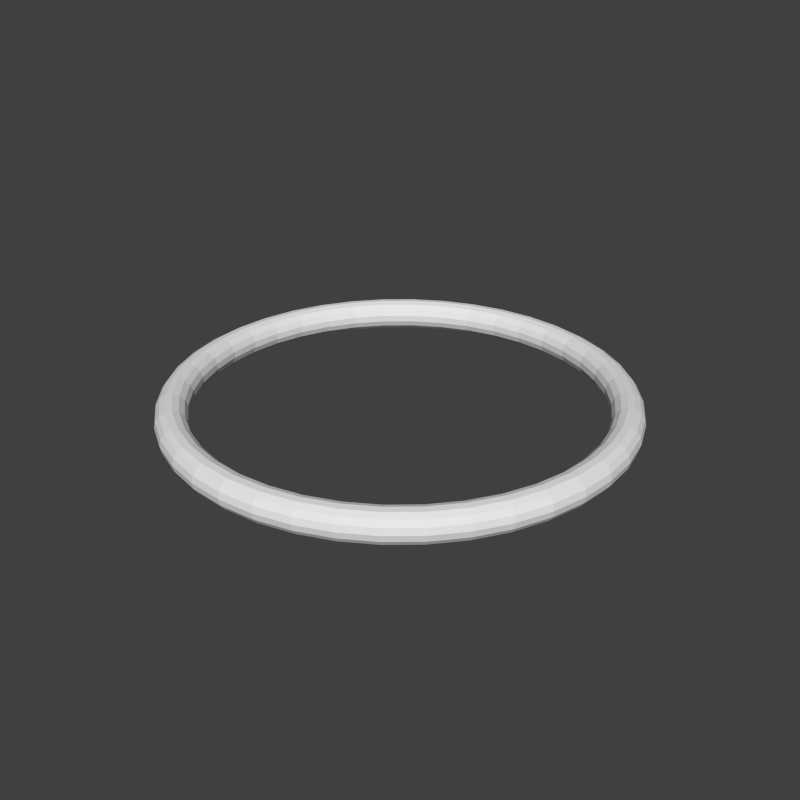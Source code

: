 # Source: torus.blend  (saved by Blender 2.72.0; exported with 4.5.12 LTS)
import bpy
from mathutils import Matrix  # noqa: F401  (used for matrix-valued properties, if any)

bpy.ops.wm.read_factory_settings(use_empty=True)
scene = bpy.context.scene
scene.name = 'Scene'

# ---- collections
col_collection_1 = bpy.data.collections.new('Collection 1'); scene.collection.children.link(col_collection_1)

# ---- world
world_world = bpy.data.worlds.new('World'); scene.world = world_world
world_world.color = (0.05088, 0.05088, 0.05088)
world_world.use_sun_shadow = False
world_world.sun_shadow_jitter_overblur = 0.0
world_world.cycles.sampling_method = 'MANUAL'
world_world.cycles.sample_map_resolution = 256

# ---- meshes
me_torus = bpy.data.meshes.new('Torus')
me_torus.from_pydata([(2.78, 0.0, 0.0), (2.764, 0.0, 0.07728), (2.717, 0.0, 0.1412), (2.649, 0.0, 0.1807), (2.57, 0.0, 0.189), (2.495, 0.0, 0.1645), (2.436, 0.0, 0.1117), (2.404, 0.0, 0.0395), (2.404, 0.0, -0.0395), (2.436, 0.0, -0.1117), (2.495, 0.0, -0.1645), (2.57, 0.0, -0.189), (2.649, 0.0, -0.1807), (2.717, 0.0, -0.1412), (2.764, 0.0, -0.07728), (2.746, 0.4349, 0.0), (2.73, 0.4323, 0.07728), (2.684, 0.4251, 0.1412), (2.616, 0.4144, 0.1807), (2.538, 0.4021, 0.189), (2.464, 0.3903, 0.1645), (2.406, 0.3811, 0.1117), (2.375, 0.3761, 0.0395), (2.375, 0.3761, -0.0395), (2.406, 0.3811, -0.1117), (2.464, 0.3903, -0.1645), (2.538, 0.4021, -0.189), (2.616, 0.4144, -0.1807), (2.684, 0.4251, -0.1412), (2.73, 0.4323, -0.07728), (2.644, 0.8591, 0.0), (2.628, 0.854, 0.07728), (2.584, 0.8396, 0.1412), (2.519, 0.8185, 0.1807), (2.444, 0.7942, 0.189), (2.373, 0.771, 0.1645), (2.317, 0.7529, 0.1117), (2.286, 0.7429, 0.0395), (2.286, 0.7429, -0.0395), (2.317, 0.7529, -0.1117), (2.373, 0.771, -0.1645), (2.444, 0.7942, -0.189), (2.519, 0.8185, -0.1807), (2.584, 0.8396, -0.1412), (2.628, 0.854, -0.07728), (2.477, 1.262, 0.0), (2.462, 1.255, 0.07728), (2.421, 1.234, 0.1412), (2.36, 1.202, 0.1807), (2.29, 1.167, 0.189), (2.223, 1.133, 0.1645), (2.171, 1.106, 0.1117), (2.142, 1.091, 0.0395), (2.142, 1.091, -0.0395), (2.171, 1.106, -0.1117), (2.223, 1.133, -0.1645), (2.29, 1.167, -0.189), (2.36, 1.202, -0.1807), (2.421, 1.234, -0.1412), (2.462, 1.255, -0.07728), (2.249, 1.634, 0.0), (2.236, 1.624, 0.07728), (2.198, 1.597, 0.1412), (2.143, 1.557, 0.1807), (2.079, 1.511, 0.189), (2.018, 1.467, 0.1645), (1.971, 1.432, 0.1117), (1.945, 1.413, 0.0395), (1.945, 1.413, -0.0395), (1.971, 1.432, -0.1117), (2.018, 1.467, -0.1645), (2.079, 1.511, -0.189), (2.143, 1.557, -0.1807), (2.198, 1.597, -0.1412), (2.236, 1.624, -0.07728), (1.966, 1.966, 0.0), (1.954, 1.954, 0.07728), (1.921, 1.921, 0.1412), (1.873, 1.873, 0.1807), (1.817, 1.817, 0.189), (1.764, 1.764, 0.1645), (1.723, 1.723, 0.1117), (1.7, 1.7, 0.0395), (1.7, 1.7, -0.0395), (1.723, 1.723, -0.1117), (1.764, 1.764, -0.1645), (1.817, 1.817, -0.189), (1.873, 1.873, -0.1807), (1.921, 1.921, -0.1412), (1.954, 1.954, -0.07728), (1.634, 2.249, 0.0), (1.624, 2.236, 0.07728), (1.597, 2.198, 0.1412), (1.557, 2.143, 0.1807), (1.511, 2.079, 0.189), (1.467, 2.018, 0.1645), (1.432, 1.971, 0.1117), (1.413, 1.945, 0.0395), (1.413, 1.945, -0.0395), (1.432, 1.971, -0.1117), (1.467, 2.018, -0.1645), (1.511, 2.079, -0.189), (1.557, 2.143, -0.1807), (1.597, 2.198, -0.1412), (1.624, 2.236, -0.07728), (1.262, 2.477, 0.0), (1.255, 2.462, 0.07728), (1.234, 2.421, 0.1412), (1.202, 2.36, 0.1807), (1.167, 2.29, 0.189), (1.133, 2.223, 0.1645), (1.106, 2.171, 0.1117), (1.091, 2.142, 0.0395), (1.091, 2.142, -0.0395), (1.106, 2.171, -0.1117), (1.133, 2.223, -0.1645), (1.167, 2.29, -0.189), (1.202, 2.36, -0.1807), (1.234, 2.421, -0.1412), (1.255, 2.462, -0.07728), (0.8591, 2.644, 0.0), (0.854, 2.628, 0.07728), (0.8396, 2.584, 0.1412), (0.8185, 2.519, 0.1807), (0.7942, 2.444, 0.189), (0.771, 2.373, 0.1645), (0.7529, 2.317, 0.1117), (0.7429, 2.286, 0.0395), (0.7429, 2.286, -0.0395), (0.7529, 2.317, -0.1117), (0.771, 2.373, -0.1645), (0.7942, 2.444, -0.189), (0.8185, 2.519, -0.1807), (0.8396, 2.584, -0.1412), (0.854, 2.628, -0.07728), (0.4349, 2.746, 0.0), (0.4323, 2.73, 0.07728), (0.4251, 2.684, 0.1412), (0.4144, 2.616, 0.1807), (0.4021, 2.538, 0.189), (0.3903, 2.464, 0.1645), (0.3811, 2.406, 0.1117), (0.3761, 2.375, 0.0395), (0.3761, 2.375, -0.0395), (0.3811, 2.406, -0.1117), (0.3903, 2.464, -0.1645), (0.4021, 2.538, -0.189), (0.4144, 2.616, -0.1807), (0.4251, 2.684, -0.1412), (0.4323, 2.73, -0.07728), (3.576e-07, 2.78, 0.0), (2.384e-07, 2.764, 0.07728), (1.192e-07, 2.717, 0.1412), (2.384e-07, 2.649, 0.1807), (2.384e-07, 2.57, 0.189), (1.192e-07, 2.495, 0.1645), (2.384e-07, 2.436, 0.1117), (2.384e-07, 2.404, 0.0395), (2.384e-07, 2.404, -0.0395), (2.384e-07, 2.436, -0.1117), (1.192e-07, 2.495, -0.1645), (2.384e-07, 2.57, -0.189), (2.384e-07, 2.649, -0.1807), (1.192e-07, 2.717, -0.1412), (2.384e-07, 2.764, -0.07728), (-0.4349, 2.746, 0.0), (-0.4323, 2.73, 0.07728), (-0.4251, 2.684, 0.1412), (-0.4144, 2.616, 0.1807), (-0.4021, 2.538, 0.189), (-0.3903, 2.464, 0.1645), (-0.3811, 2.406, 0.1117), (-0.3761, 2.375, 0.0395), (-0.3761, 2.375, -0.0395), (-0.3811, 2.406, -0.1117), (-0.3903, 2.464, -0.1645), (-0.4021, 2.538, -0.189), (-0.4144, 2.616, -0.1807), (-0.4251, 2.684, -0.1412), (-0.4323, 2.73, -0.07728), (-0.8591, 2.644, 0.0), (-0.854, 2.628, 0.07728), (-0.8396, 2.584, 0.1412), (-0.8185, 2.519, 0.1807), (-0.7942, 2.444, 0.189), (-0.771, 2.373, 0.1645), (-0.7529, 2.317, 0.1117), (-0.7429, 2.286, 0.0395), (-0.7429, 2.286, -0.0395), (-0.7529, 2.317, -0.1117), (-0.771, 2.373, -0.1645), (-0.7942, 2.444, -0.189), (-0.8185, 2.519, -0.1807), (-0.8396, 2.584, -0.1412), (-0.854, 2.628, -0.07728), (-1.262, 2.477, 0.0), (-1.255, 2.462, 0.07728), (-1.234, 2.421, 0.1412), (-1.202, 2.36, 0.1807), (-1.167, 2.29, 0.189), (-1.133, 2.223, 0.1645), (-1.106, 2.171, 0.1117), (-1.091, 2.142, 0.0395), (-1.091, 2.142, -0.0395), (-1.106, 2.171, -0.1117), (-1.133, 2.223, -0.1645), (-1.167, 2.29, -0.189), (-1.202, 2.36, -0.1807), (-1.234, 2.421, -0.1412), (-1.255, 2.462, -0.07728), (-1.634, 2.249, 0.0), (-1.624, 2.236, 0.07728), (-1.597, 2.198, 0.1412), (-1.557, 2.143, 0.1807), (-1.511, 2.079, 0.189), (-1.467, 2.018, 0.1645), (-1.432, 1.971, 0.1117), (-1.413, 1.945, 0.0395), (-1.413, 1.945, -0.0395), (-1.432, 1.971, -0.1117), (-1.467, 2.018, -0.1645), (-1.511, 2.079, -0.189), (-1.557, 2.143, -0.1807), (-1.597, 2.198, -0.1412), (-1.624, 2.236, -0.07728), (-1.966, 1.966, 0.0), (-1.954, 1.954, 0.07728), (-1.921, 1.921, 0.1412), (-1.873, 1.873, 0.1807), (-1.817, 1.817, 0.189), (-1.764, 1.764, 0.1645), (-1.723, 1.723, 0.1117), (-1.7, 1.7, 0.0395), (-1.7, 1.7, -0.0395), (-1.723, 1.723, -0.1117), (-1.764, 1.764, -0.1645), (-1.817, 1.817, -0.189), (-1.873, 1.873, -0.1807), (-1.921, 1.921, -0.1412), (-1.954, 1.954, -0.07728), (-2.249, 1.634, 0.0), (-2.236, 1.624, 0.07728), (-2.198, 1.597, 0.1412), (-2.143, 1.557, 0.1807), (-2.079, 1.511, 0.189), (-2.018, 1.467, 0.1645), (-1.971, 1.432, 0.1117), (-1.945, 1.413, 0.0395), (-1.945, 1.413, -0.0395), (-1.971, 1.432, -0.1117), (-2.018, 1.467, -0.1645), (-2.079, 1.511, -0.189), (-2.143, 1.557, -0.1807), (-2.198, 1.597, -0.1412), (-2.236, 1.624, -0.07728), (-2.477, 1.262, 0.0), (-2.462, 1.255, 0.07728), (-2.421, 1.234, 0.1412), (-2.36, 1.202, 0.1807), (-2.29, 1.167, 0.189), (-2.223, 1.133, 0.1645), (-2.171, 1.106, 0.1117), (-2.142, 1.091, 0.0395), (-2.142, 1.091, -0.0395), (-2.171, 1.106, -0.1117), (-2.223, 1.133, -0.1645), (-2.29, 1.167, -0.189), (-2.36, 1.202, -0.1807), (-2.421, 1.234, -0.1412), (-2.462, 1.255, -0.07728), (-2.644, 0.8591, 0.0), (-2.628, 0.854, 0.07728), (-2.584, 0.8396, 0.1412), (-2.519, 0.8185, 0.1807), (-2.444, 0.7942, 0.189), (-2.373, 0.771, 0.1645), (-2.317, 0.7529, 0.1117), (-2.286, 0.7429, 0.0395), (-2.286, 0.7429, -0.0395), (-2.317, 0.7529, -0.1117), (-2.373, 0.771, -0.1645), (-2.444, 0.7942, -0.189), (-2.519, 0.8185, -0.1807), (-2.584, 0.8396, -0.1412), (-2.628, 0.854, -0.07728), (-2.746, 0.4349, 0.0), (-2.73, 0.4323, 0.07728), (-2.684, 0.4251, 0.1412), (-2.616, 0.4143, 0.1807), (-2.538, 0.4021, 0.189), (-2.464, 0.3903, 0.1645), (-2.406, 0.3811, 0.1117), (-2.375, 0.3761, 0.0395), (-2.375, 0.3761, -0.0395), (-2.406, 0.3811, -0.1117), (-2.464, 0.3903, -0.1645), (-2.538, 0.4021, -0.189), (-2.616, 0.4143, -0.1807), (-2.684, 0.4251, -0.1412), (-2.73, 0.4323, -0.07728), (-2.78, 2.43e-07, 0.0), (-2.764, 2.416e-07, 0.07728), (-2.717, 2.375e-07, 0.1412), (-2.649, 2.316e-07, 0.1807), (-2.57, 2.247e-07, 0.189), (-2.495, 2.181e-07, 0.1645), (-2.436, 2.13e-07, 0.1117), (-2.404, 2.102e-07, 0.0395), (-2.404, 2.102e-07, -0.0395), (-2.436, 2.13e-07, -0.1117), (-2.495, 2.181e-07, -0.1645), (-2.57, 2.247e-07, -0.189), (-2.649, 2.316e-07, -0.1807), (-2.717, 2.375e-07, -0.1412), (-2.764, 2.416e-07, -0.07728), (-2.746, -0.4349, 0.0), (-2.73, -0.4323, 0.07728), (-2.684, -0.4251, 0.1412), (-2.616, -0.4143, 0.1807), (-2.538, -0.4021, 0.189), (-2.464, -0.3903, 0.1645), (-2.406, -0.3811, 0.1117), (-2.375, -0.3761, 0.0395), (-2.375, -0.3761, -0.0395), (-2.406, -0.3811, -0.1117), (-2.464, -0.3903, -0.1645), (-2.538, -0.4021, -0.189), (-2.616, -0.4143, -0.1807), (-2.684, -0.4251, -0.1412), (-2.73, -0.4323, -0.07728), (-2.644, -0.8591, 0.0), (-2.628, -0.854, 0.07728), (-2.584, -0.8396, 0.1412), (-2.519, -0.8185, 0.1807), (-2.444, -0.7942, 0.189), (-2.373, -0.771, 0.1645), (-2.317, -0.7529, 0.1117), (-2.286, -0.7429, 0.0395), (-2.286, -0.7429, -0.0395), (-2.317, -0.7529, -0.1117), (-2.373, -0.771, -0.1645), (-2.444, -0.7942, -0.189), (-2.519, -0.8185, -0.1807), (-2.584, -0.8396, -0.1412), (-2.628, -0.854, -0.07728), (-2.477, -1.262, 0.0), (-2.462, -1.255, 0.07728), (-2.421, -1.234, 0.1412), (-2.36, -1.202, 0.1807), (-2.29, -1.167, 0.189), (-2.223, -1.133, 0.1645), (-2.171, -1.106, 0.1117), (-2.142, -1.091, 0.0395), (-2.142, -1.091, -0.0395), (-2.171, -1.106, -0.1117), (-2.223, -1.133, -0.1645), (-2.29, -1.167, -0.189), (-2.36, -1.202, -0.1807), (-2.421, -1.234, -0.1412), (-2.462, -1.255, -0.07728), (-2.249, -1.634, 0.0), (-2.236, -1.624, 0.07728), (-2.198, -1.597, 0.1412), (-2.143, -1.557, 0.1807), (-2.079, -1.511, 0.189), (-2.018, -1.467, 0.1645), (-1.971, -1.432, 0.1117), (-1.945, -1.413, 0.0395), (-1.945, -1.413, -0.0395), (-1.971, -1.432, -0.1117), (-2.018, -1.467, -0.1645), (-2.079, -1.511, -0.189), (-2.143, -1.557, -0.1807), (-2.198, -1.597, -0.1412), (-2.236, -1.624, -0.07728), (-1.966, -1.966, 0.0), (-1.954, -1.954, 0.07728), (-1.921, -1.921, 0.1412), (-1.873, -1.873, 0.1807), (-1.817, -1.817, 0.189), (-1.764, -1.764, 0.1645), (-1.723, -1.723, 0.1117), (-1.7, -1.7, 0.0395), (-1.7, -1.7, -0.0395), (-1.723, -1.723, -0.1117), (-1.764, -1.764, -0.1645), (-1.817, -1.817, -0.189), (-1.873, -1.873, -0.1807), (-1.921, -1.921, -0.1412), (-1.954, -1.954, -0.07728), (-1.634, -2.249, 0.0), (-1.624, -2.236, 0.07728), (-1.597, -2.198, 0.1412), (-1.557, -2.143, 0.1807), (-1.511, -2.079, 0.189), (-1.467, -2.018, 0.1645), (-1.432, -1.971, 0.1117), (-1.413, -1.945, 0.0395), (-1.413, -1.945, -0.0395), (-1.432, -1.971, -0.1117), (-1.467, -2.018, -0.1645), (-1.511, -2.079, -0.189), (-1.557, -2.143, -0.1807), (-1.597, -2.198, -0.1412), (-1.624, -2.236, -0.07728), (-1.262, -2.477, 0.0), (-1.255, -2.462, 0.07728), (-1.234, -2.421, 0.1412), (-1.202, -2.36, 0.1807), (-1.167, -2.29, 0.189), (-1.133, -2.223, 0.1645), (-1.106, -2.171, 0.1117), (-1.091, -2.142, 0.0395), (-1.091, -2.142, -0.0395), (-1.106, -2.171, -0.1117), (-1.133, -2.223, -0.1645), (-1.167, -2.29, -0.189), (-1.202, -2.36, -0.1807), (-1.234, -2.421, -0.1412), (-1.255, -2.462, -0.07728), (-0.8591, -2.644, 0.0), (-0.854, -2.628, 0.07728), (-0.8396, -2.584, 0.1412), (-0.8185, -2.519, 0.1807), (-0.7942, -2.444, 0.189), (-0.771, -2.373, 0.1645), (-0.7529, -2.317, 0.1117), (-0.7429, -2.286, 0.0395), (-0.7429, -2.286, -0.0395), (-0.7529, -2.317, -0.1117), (-0.771, -2.373, -0.1645), (-0.7942, -2.444, -0.189), (-0.8185, -2.519, -0.1807), (-0.8396, -2.584, -0.1412), (-0.854, -2.628, -0.07728), (-0.4349, -2.746, 0.0), (-0.4323, -2.73, 0.07728), (-0.4251, -2.684, 0.1412), (-0.4144, -2.616, 0.1807), (-0.4021, -2.538, 0.189), (-0.3903, -2.464, 0.1645), (-0.3811, -2.406, 0.1117), (-0.3761, -2.375, 0.0395), (-0.3761, -2.375, -0.0395), (-0.3811, -2.406, -0.1117), (-0.3903, -2.464, -0.1645), (-0.4021, -2.538, -0.189), (-0.4144, -2.616, -0.1807), (-0.4251, -2.684, -0.1412), (-0.4323, -2.73, -0.07728), (3.576e-07, -2.78, 0.0), (2.384e-07, -2.764, 0.07728), (1.192e-07, -2.717, 0.1412), (2.384e-07, -2.649, 0.1807), (2.384e-07, -2.57, 0.189), (1.192e-07, -2.495, 0.1645), (2.384e-07, -2.436, 0.1117), (2.384e-07, -2.404, 0.0395), (2.384e-07, -2.404, -0.0395), (2.384e-07, -2.436, -0.1117), (1.192e-07, -2.495, -0.1645), (2.384e-07, -2.57, -0.189), (2.384e-07, -2.649, -0.1807), (1.192e-07, -2.717, -0.1412), (2.384e-07, -2.764, -0.07728), (0.4349, -2.746, 0.0), (0.4323, -2.73, 0.07728), (0.4251, -2.684, 0.1412), (0.4144, -2.616, 0.1807), (0.4021, -2.538, 0.189), (0.3903, -2.464, 0.1645), (0.3811, -2.406, 0.1117), (0.3761, -2.375, 0.0395), (0.3761, -2.375, -0.0395), (0.3811, -2.406, -0.1117), (0.3903, -2.464, -0.1645), (0.4021, -2.538, -0.189), (0.4144, -2.616, -0.1807), (0.4251, -2.684, -0.1412), (0.4323, -2.73, -0.07728), (0.8591, -2.644, 0.0), (0.854, -2.628, 0.07728), (0.8396, -2.584, 0.1412), (0.8185, -2.519, 0.1807), (0.7942, -2.444, 0.189), (0.771, -2.373, 0.1645), (0.7529, -2.317, 0.1117), (0.7429, -2.286, 0.0395), (0.7429, -2.286, -0.0395), (0.7529, -2.317, -0.1117), (0.771, -2.373, -0.1645), (0.7942, -2.444, -0.189), (0.8185, -2.519, -0.1807), (0.8396, -2.584, -0.1412), (0.854, -2.628, -0.07728), (1.262, -2.477, 0.0), (1.255, -2.462, 0.07728), (1.234, -2.421, 0.1412), (1.202, -2.36, 0.1807), (1.167, -2.29, 0.189), (1.133, -2.223, 0.1645), (1.106, -2.171, 0.1117), (1.091, -2.142, 0.0395), (1.091, -2.142, -0.0395), (1.106, -2.171, -0.1117), (1.133, -2.223, -0.1645), (1.167, -2.29, -0.189), (1.202, -2.36, -0.1807), (1.234, -2.421, -0.1412), (1.255, -2.462, -0.07728), (1.634, -2.249, 0.0), (1.624, -2.236, 0.07728), (1.597, -2.198, 0.1412), (1.557, -2.143, 0.1807), (1.511, -2.079, 0.189), (1.467, -2.018, 0.1645), (1.432, -1.971, 0.1117), (1.413, -1.945, 0.0395), (1.413, -1.945, -0.0395), (1.432, -1.971, -0.1117), (1.467, -2.018, -0.1645), (1.511, -2.079, -0.189), (1.557, -2.143, -0.1807), (1.597, -2.198, -0.1412), (1.624, -2.236, -0.07728), (1.966, -1.966, 0.0), (1.954, -1.954, 0.07728), (1.921, -1.921, 0.1412), (1.873, -1.873, 0.1807), (1.817, -1.817, 0.189), (1.764, -1.764, 0.1645), (1.723, -1.723, 0.1117), (1.7, -1.7, 0.0395), (1.7, -1.7, -0.0395), (1.723, -1.723, -0.1117), (1.764, -1.764, -0.1645), (1.817, -1.817, -0.189), (1.873, -1.873, -0.1807), (1.921, -1.921, -0.1412), (1.954, -1.954, -0.07728), (2.249, -1.634, 0.0), (2.236, -1.624, 0.07728), (2.198, -1.597, 0.1412), (2.143, -1.557, 0.1807), (2.079, -1.511, 0.189), (2.018, -1.467, 0.1645), (1.971, -1.432, 0.1117), (1.945, -1.413, 0.0395), (1.945, -1.413, -0.0395), (1.971, -1.432, -0.1117), (2.018, -1.467, -0.1645), (2.079, -1.511, -0.189), (2.143, -1.557, -0.1807), (2.198, -1.597, -0.1412), (2.236, -1.624, -0.07728), (2.477, -1.262, 0.0), (2.462, -1.255, 0.07728), (2.421, -1.234, 0.1412), (2.36, -1.202, 0.1807), (2.29, -1.167, 0.189), (2.223, -1.133, 0.1645), (2.171, -1.106, 0.1117), (2.142, -1.091, 0.0395), (2.142, -1.091, -0.0395), (2.171, -1.106, -0.1117), (2.223, -1.133, -0.1645), (2.29, -1.167, -0.189), (2.36, -1.202, -0.1807), (2.421, -1.234, -0.1412), (2.462, -1.255, -0.07728), (2.644, -0.8591, 0.0), (2.628, -0.854, 0.07728), (2.584, -0.8396, 0.1412), (2.519, -0.8185, 0.1807), (2.444, -0.7942, 0.189), (2.373, -0.771, 0.1645), (2.317, -0.7529, 0.1117), (2.286, -0.7429, 0.0395), (2.286, -0.7429, -0.0395), (2.317, -0.7529, -0.1117), (2.373, -0.771, -0.1645), (2.444, -0.7942, -0.189), (2.519, -0.8185, -0.1807), (2.584, -0.8396, -0.1412), (2.628, -0.854, -0.07728), (2.746, -0.4349, 0.0), (2.73, -0.4323, 0.07728), (2.684, -0.4251, 0.1412), (2.616, -0.4144, 0.1807), (2.538, -0.4021, 0.189), (2.464, -0.3903, 0.1645), (2.406, -0.3811, 0.1117), (2.375, -0.3761, 0.0395), (2.375, -0.3761, -0.0395), (2.406, -0.3811, -0.1117), (2.464, -0.3903, -0.1645), (2.538, -0.4021, -0.189), (2.616, -0.4144, -0.1807), (2.684, -0.4251, -0.1412), (2.73, -0.4323, -0.07728)], [], [(0, 15, 16, 1), (1, 16, 17, 2), (2, 17, 18, 3), (3, 18, 19, 4), (4, 19, 20, 5), (5, 20, 21, 6), (6, 21, 22, 7), (7, 22, 23, 8), (8, 23, 24, 9), (9, 24, 25, 10), (10, 25, 26, 11), (11, 26, 27, 12), (12, 27, 28, 13), (13, 28, 29, 14), (0, 14, 29, 15), (15, 30, 31, 16), (16, 31, 32, 17), (17, 32, 33, 18), (18, 33, 34, 19), (19, 34, 35, 20), (20, 35, 36, 21), (21, 36, 37, 22), (22, 37, 38, 23), (23, 38, 39, 24), (24, 39, 40, 25), (25, 40, 41, 26), (26, 41, 42, 27), (27, 42, 43, 28), (28, 43, 44, 29), (29, 44, 30, 15), (30, 45, 46, 31), (31, 46, 47, 32), (32, 47, 48, 33), (33, 48, 49, 34), (34, 49, 50, 35), (35, 50, 51, 36), (36, 51, 52, 37), (37, 52, 53, 38), (38, 53, 54, 39), (39, 54, 55, 40), (40, 55, 56, 41), (41, 56, 57, 42), (42, 57, 58, 43), (43, 58, 59, 44), (44, 59, 45, 30), (45, 60, 61, 46), (46, 61, 62, 47), (47, 62, 63, 48), (48, 63, 64, 49), (49, 64, 65, 50), (50, 65, 66, 51), (51, 66, 67, 52), (52, 67, 68, 53), (53, 68, 69, 54), (54, 69, 70, 55), (55, 70, 71, 56), (56, 71, 72, 57), (57, 72, 73, 58), (58, 73, 74, 59), (59, 74, 60, 45), (60, 75, 76, 61), (61, 76, 77, 62), (62, 77, 78, 63), (63, 78, 79, 64), (64, 79, 80, 65), (65, 80, 81, 66), (66, 81, 82, 67), (67, 82, 83, 68), (68, 83, 84, 69), (69, 84, 85, 70), (70, 85, 86, 71), (71, 86, 87, 72), (72, 87, 88, 73), (73, 88, 89, 74), (74, 89, 75, 60), (75, 90, 91, 76), (76, 91, 92, 77), (77, 92, 93, 78), (78, 93, 94, 79), (79, 94, 95, 80), (80, 95, 96, 81), (81, 96, 97, 82), (82, 97, 98, 83), (83, 98, 99, 84), (84, 99, 100, 85), (85, 100, 101, 86), (86, 101, 102, 87), (87, 102, 103, 88), (88, 103, 104, 89), (89, 104, 90, 75), (90, 105, 106, 91), (91, 106, 107, 92), (92, 107, 108, 93), (93, 108, 109, 94), (94, 109, 110, 95), (95, 110, 111, 96), (96, 111, 112, 97), (97, 112, 113, 98), (98, 113, 114, 99), (99, 114, 115, 100), (100, 115, 116, 101), (101, 116, 117, 102), (102, 117, 118, 103), (103, 118, 119, 104), (104, 119, 105, 90), (105, 120, 121, 106), (106, 121, 122, 107), (107, 122, 123, 108), (108, 123, 124, 109), (109, 124, 125, 110), (110, 125, 126, 111), (111, 126, 127, 112), (112, 127, 128, 113), (113, 128, 129, 114), (114, 129, 130, 115), (115, 130, 131, 116), (116, 131, 132, 117), (117, 132, 133, 118), (118, 133, 134, 119), (119, 134, 120, 105), (120, 135, 136, 121), (121, 136, 137, 122), (122, 137, 138, 123), (123, 138, 139, 124), (124, 139, 140, 125), (125, 140, 141, 126), (126, 141, 142, 127), (127, 142, 143, 128), (128, 143, 144, 129), (129, 144, 145, 130), (130, 145, 146, 131), (131, 146, 147, 132), (132, 147, 148, 133), (133, 148, 149, 134), (134, 149, 135, 120), (135, 150, 151, 136), (136, 151, 152, 137), (137, 152, 153, 138), (138, 153, 154, 139), (139, 154, 155, 140), (140, 155, 156, 141), (141, 156, 157, 142), (142, 157, 158, 143), (143, 158, 159, 144), (144, 159, 160, 145), (145, 160, 161, 146), (146, 161, 162, 147), (147, 162, 163, 148), (148, 163, 164, 149), (149, 164, 150, 135), (150, 165, 166, 151), (151, 166, 167, 152), (152, 167, 168, 153), (153, 168, 169, 154), (154, 169, 170, 155), (155, 170, 171, 156), (156, 171, 172, 157), (157, 172, 173, 158), (158, 173, 174, 159), (159, 174, 175, 160), (160, 175, 176, 161), (161, 176, 177, 162), (162, 177, 178, 163), (163, 178, 179, 164), (164, 179, 165, 150), (165, 180, 181, 166), (166, 181, 182, 167), (167, 182, 183, 168), (168, 183, 184, 169), (169, 184, 185, 170), (170, 185, 186, 171), (171, 186, 187, 172), (172, 187, 188, 173), (173, 188, 189, 174), (174, 189, 190, 175), (175, 190, 191, 176), (176, 191, 192, 177), (177, 192, 193, 178), (178, 193, 194, 179), (179, 194, 180, 165), (180, 195, 196, 181), (181, 196, 197, 182), (182, 197, 198, 183), (183, 198, 199, 184), (184, 199, 200, 185), (185, 200, 201, 186), (186, 201, 202, 187), (187, 202, 203, 188), (188, 203, 204, 189), (189, 204, 205, 190), (190, 205, 206, 191), (191, 206, 207, 192), (192, 207, 208, 193), (193, 208, 209, 194), (194, 209, 195, 180), (195, 210, 211, 196), (196, 211, 212, 197), (197, 212, 213, 198), (198, 213, 214, 199), (199, 214, 215, 200), (200, 215, 216, 201), (201, 216, 217, 202), (202, 217, 218, 203), (203, 218, 219, 204), (204, 219, 220, 205), (205, 220, 221, 206), (206, 221, 222, 207), (207, 222, 223, 208), (208, 223, 224, 209), (209, 224, 210, 195), (210, 225, 226, 211), (211, 226, 227, 212), (212, 227, 228, 213), (213, 228, 229, 214), (214, 229, 230, 215), (215, 230, 231, 216), (216, 231, 232, 217), (217, 232, 233, 218), (218, 233, 234, 219), (219, 234, 235, 220), (220, 235, 236, 221), (221, 236, 237, 222), (222, 237, 238, 223), (223, 238, 239, 224), (224, 239, 225, 210), (225, 240, 241, 226), (226, 241, 242, 227), (227, 242, 243, 228), (228, 243, 244, 229), (229, 244, 245, 230), (230, 245, 246, 231), (231, 246, 247, 232), (232, 247, 248, 233), (233, 248, 249, 234), (234, 249, 250, 235), (235, 250, 251, 236), (236, 251, 252, 237), (237, 252, 253, 238), (238, 253, 254, 239), (239, 254, 240, 225), (240, 255, 256, 241), (241, 256, 257, 242), (242, 257, 258, 243), (243, 258, 259, 244), (244, 259, 260, 245), (245, 260, 261, 246), (246, 261, 262, 247), (247, 262, 263, 248), (248, 263, 264, 249), (249, 264, 265, 250), (250, 265, 266, 251), (251, 266, 267, 252), (252, 267, 268, 253), (253, 268, 269, 254), (254, 269, 255, 240), (255, 270, 271, 256), (256, 271, 272, 257), (257, 272, 273, 258), (258, 273, 274, 259), (259, 274, 275, 260), (260, 275, 276, 261), (261, 276, 277, 262), (262, 277, 278, 263), (263, 278, 279, 264), (264, 279, 280, 265), (265, 280, 281, 266), (266, 281, 282, 267), (267, 282, 283, 268), (268, 283, 284, 269), (269, 284, 270, 255), (270, 285, 286, 271), (271, 286, 287, 272), (272, 287, 288, 273), (273, 288, 289, 274), (274, 289, 290, 275), (275, 290, 291, 276), (276, 291, 292, 277), (277, 292, 293, 278), (278, 293, 294, 279), (279, 294, 295, 280), (280, 295, 296, 281), (281, 296, 297, 282), (282, 297, 298, 283), (283, 298, 299, 284), (284, 299, 285, 270), (285, 300, 301, 286), (286, 301, 302, 287), (287, 302, 303, 288), (288, 303, 304, 289), (289, 304, 305, 290), (290, 305, 306, 291), (291, 306, 307, 292), (292, 307, 308, 293), (293, 308, 309, 294), (294, 309, 310, 295), (295, 310, 311, 296), (296, 311, 312, 297), (297, 312, 313, 298), (298, 313, 314, 299), (299, 314, 300, 285), (300, 315, 316, 301), (301, 316, 317, 302), (302, 317, 318, 303), (303, 318, 319, 304), (304, 319, 320, 305), (305, 320, 321, 306), (306, 321, 322, 307), (307, 322, 323, 308), (308, 323, 324, 309), (309, 324, 325, 310), (310, 325, 326, 311), (311, 326, 327, 312), (312, 327, 328, 313), (313, 328, 329, 314), (314, 329, 315, 300), (315, 330, 331, 316), (316, 331, 332, 317), (317, 332, 333, 318), (318, 333, 334, 319), (319, 334, 335, 320), (320, 335, 336, 321), (321, 336, 337, 322), (322, 337, 338, 323), (323, 338, 339, 324), (324, 339, 340, 325), (325, 340, 341, 326), (326, 341, 342, 327), (327, 342, 343, 328), (328, 343, 344, 329), (329, 344, 330, 315), (330, 345, 346, 331), (331, 346, 347, 332), (332, 347, 348, 333), (333, 348, 349, 334), (334, 349, 350, 335), (335, 350, 351, 336), (336, 351, 352, 337), (337, 352, 353, 338), (338, 353, 354, 339), (339, 354, 355, 340), (340, 355, 356, 341), (341, 356, 357, 342), (342, 357, 358, 343), (343, 358, 359, 344), (344, 359, 345, 330), (345, 360, 361, 346), (346, 361, 362, 347), (347, 362, 363, 348), (348, 363, 364, 349), (349, 364, 365, 350), (350, 365, 366, 351), (351, 366, 367, 352), (352, 367, 368, 353), (353, 368, 369, 354), (354, 369, 370, 355), (355, 370, 371, 356), (356, 371, 372, 357), (357, 372, 373, 358), (358, 373, 374, 359), (359, 374, 360, 345), (360, 375, 376, 361), (361, 376, 377, 362), (362, 377, 378, 363), (363, 378, 379, 364), (364, 379, 380, 365), (365, 380, 381, 366), (366, 381, 382, 367), (367, 382, 383, 368), (368, 383, 384, 369), (369, 384, 385, 370), (370, 385, 386, 371), (371, 386, 387, 372), (372, 387, 388, 373), (373, 388, 389, 374), (374, 389, 375, 360), (375, 390, 391, 376), (376, 391, 392, 377), (377, 392, 393, 378), (378, 393, 394, 379), (379, 394, 395, 380), (380, 395, 396, 381), (381, 396, 397, 382), (382, 397, 398, 383), (383, 398, 399, 384), (384, 399, 400, 385), (385, 400, 401, 386), (386, 401, 402, 387), (387, 402, 403, 388), (388, 403, 404, 389), (389, 404, 390, 375), (390, 405, 406, 391), (391, 406, 407, 392), (392, 407, 408, 393), (393, 408, 409, 394), (394, 409, 410, 395), (395, 410, 411, 396), (396, 411, 412, 397), (397, 412, 413, 398), (398, 413, 414, 399), (399, 414, 415, 400), (400, 415, 416, 401), (401, 416, 417, 402), (402, 417, 418, 403), (403, 418, 419, 404), (404, 419, 405, 390), (405, 420, 421, 406), (406, 421, 422, 407), (407, 422, 423, 408), (408, 423, 424, 409), (409, 424, 425, 410), (410, 425, 426, 411), (411, 426, 427, 412), (412, 427, 428, 413), (413, 428, 429, 414), (414, 429, 430, 415), (415, 430, 431, 416), (416, 431, 432, 417), (417, 432, 433, 418), (418, 433, 434, 419), (419, 434, 420, 405), (420, 435, 436, 421), (421, 436, 437, 422), (422, 437, 438, 423), (423, 438, 439, 424), (424, 439, 440, 425), (425, 440, 441, 426), (426, 441, 442, 427), (427, 442, 443, 428), (428, 443, 444, 429), (429, 444, 445, 430), (430, 445, 446, 431), (431, 446, 447, 432), (432, 447, 448, 433), (433, 448, 449, 434), (434, 449, 435, 420), (435, 450, 451, 436), (436, 451, 452, 437), (437, 452, 453, 438), (438, 453, 454, 439), (439, 454, 455, 440), (440, 455, 456, 441), (441, 456, 457, 442), (442, 457, 458, 443), (443, 458, 459, 444), (444, 459, 460, 445), (445, 460, 461, 446), (446, 461, 462, 447), (447, 462, 463, 448), (448, 463, 464, 449), (449, 464, 450, 435), (450, 465, 466, 451), (451, 466, 467, 452), (452, 467, 468, 453), (453, 468, 469, 454), (454, 469, 470, 455), (455, 470, 471, 456), (456, 471, 472, 457), (457, 472, 473, 458), (458, 473, 474, 459), (459, 474, 475, 460), (460, 475, 476, 461), (461, 476, 477, 462), (462, 477, 478, 463), (463, 478, 479, 464), (464, 479, 465, 450), (465, 480, 481, 466), (466, 481, 482, 467), (467, 482, 483, 468), (468, 483, 484, 469), (469, 484, 485, 470), (470, 485, 486, 471), (471, 486, 487, 472), (472, 487, 488, 473), (473, 488, 489, 474), (474, 489, 490, 475), (475, 490, 491, 476), (476, 491, 492, 477), (477, 492, 493, 478), (478, 493, 494, 479), (479, 494, 480, 465), (480, 495, 496, 481), (481, 496, 497, 482), (482, 497, 498, 483), (483, 498, 499, 484), (484, 499, 500, 485), (485, 500, 501, 486), (486, 501, 502, 487), (487, 502, 503, 488), (488, 503, 504, 489), (489, 504, 505, 490), (490, 505, 506, 491), (491, 506, 507, 492), (492, 507, 508, 493), (493, 508, 509, 494), (494, 509, 495, 480), (495, 510, 511, 496), (496, 511, 512, 497), (497, 512, 513, 498), (498, 513, 514, 499), (499, 514, 515, 500), (500, 515, 516, 501), (501, 516, 517, 502), (502, 517, 518, 503), (503, 518, 519, 504), (504, 519, 520, 505), (505, 520, 521, 506), (506, 521, 522, 507), (507, 522, 523, 508), (508, 523, 524, 509), (509, 524, 510, 495), (510, 525, 526, 511), (511, 526, 527, 512), (512, 527, 528, 513), (513, 528, 529, 514), (514, 529, 530, 515), (515, 530, 531, 516), (516, 531, 532, 517), (517, 532, 533, 518), (518, 533, 534, 519), (519, 534, 535, 520), (520, 535, 536, 521), (521, 536, 537, 522), (522, 537, 538, 523), (523, 538, 539, 524), (524, 539, 525, 510), (525, 540, 541, 526), (526, 541, 542, 527), (527, 542, 543, 528), (528, 543, 544, 529), (529, 544, 545, 530), (530, 545, 546, 531), (531, 546, 547, 532), (532, 547, 548, 533), (533, 548, 549, 534), (534, 549, 550, 535), (535, 550, 551, 536), (536, 551, 552, 537), (537, 552, 553, 538), (538, 553, 554, 539), (539, 554, 540, 525), (540, 555, 556, 541), (541, 556, 557, 542), (542, 557, 558, 543), (543, 558, 559, 544), (544, 559, 560, 545), (545, 560, 561, 546), (546, 561, 562, 547), (547, 562, 563, 548), (548, 563, 564, 549), (549, 564, 565, 550), (550, 565, 566, 551), (551, 566, 567, 552), (552, 567, 568, 553), (553, 568, 569, 554), (554, 569, 555, 540), (555, 570, 571, 556), (556, 571, 572, 557), (557, 572, 573, 558), (558, 573, 574, 559), (559, 574, 575, 560), (560, 575, 576, 561), (561, 576, 577, 562), (562, 577, 578, 563), (563, 578, 579, 564), (564, 579, 580, 565), (565, 580, 581, 566), (566, 581, 582, 567), (567, 582, 583, 568), (568, 583, 584, 569), (569, 584, 570, 555), (570, 585, 586, 571), (571, 586, 587, 572), (572, 587, 588, 573), (573, 588, 589, 574), (574, 589, 590, 575), (575, 590, 591, 576), (576, 591, 592, 577), (577, 592, 593, 578), (578, 593, 594, 579), (579, 594, 595, 580), (580, 595, 596, 581), (581, 596, 597, 582), (582, 597, 598, 583), (583, 598, 599, 584), (584, 599, 585, 570), (585, 0, 1, 586), (586, 1, 2, 587), (587, 2, 3, 588), (588, 3, 4, 589), (589, 4, 5, 590), (590, 5, 6, 591), (591, 6, 7, 592), (592, 7, 8, 593), (593, 8, 9, 594), (594, 9, 10, 595), (595, 10, 11, 596), (596, 11, 12, 597), (597, 12, 13, 598), (598, 13, 14, 599), (599, 14, 0, 585)])
me_torus.use_remesh_preserve_volume = False
me_torus.use_remesh_preserve_attributes = False
me_torus.use_mirror_vertex_groups = False
me_torus.update()

# ---- objects
ob_geom = bpy.data.objects.new('geom', me_torus)

# ---- transforms, parenting, visibility, modifiers, constraints
ob_geom.location = (0.0, 0.0, 0.0)
ob_geom.lineart.crease_threshold = 0.0

# ---- collection membership
col_collection_1.objects.link(ob_geom)

# ---- scene / render settings (as saved in the file)
scene.frame_start = 1; scene.frame_end = 250; scene.frame_set(0)
scene.render.engine = 'BLENDER_EEVEE_NEXT'
scene.render.resolution_x = 1000
scene.render.resolution_y = 1000
scene.render.resolution_percentage = 80
scene.render.dither_intensity = 0.0
scene.cycles.use_denoising = False
scene.cycles.samples = 10
scene.cycles.sampling_pattern = 'TABULATED_SOBOL'
scene.cycles.light_sampling_threshold = 0.0
scene.cycles.use_adaptive_sampling = False
scene.cycles.use_light_tree = False
scene.cycles.blur_glossy = 0.0
scene.cycles.pixel_filter_type = 'GAUSSIAN'
scene.cycles.sample_clamp_indirect = 0.0
scene.view_settings.view_transform = 'Standard'
bpy.context.view_layer.update()

# ---- added for rendering (the .blend has no active camera and no usable light): camera, sun
cam_auto = bpy.data.cameras.new('AutoCamera')
cam_auto.lens = 50.0
cam_auto.sensor_width = 36.0
cam_auto.clip_end = 1000.0
ob_auto_camera = bpy.data.objects.new('AutoCamera', cam_auto)
scene.collection.objects.link(ob_auto_camera)
ob_auto_camera.location = (7.28346, -8.74016, 5.82677)
ob_auto_camera.rotation_euler = (1.09748, -7.21219e-08, 0.694738)
scene.camera = ob_auto_camera
light_auto_sun = bpy.data.lights.new('AutoSun', 'SUN')
light_auto_sun.energy = 3.0
light_auto_sun.angle = 0.0523599
ob_auto_sun = bpy.data.objects.new('AutoSun', light_auto_sun)
scene.collection.objects.link(ob_auto_sun)
ob_auto_sun.rotation_euler = (0.872665, 0.174533, 0.523599)
bpy.context.view_layer.update()
